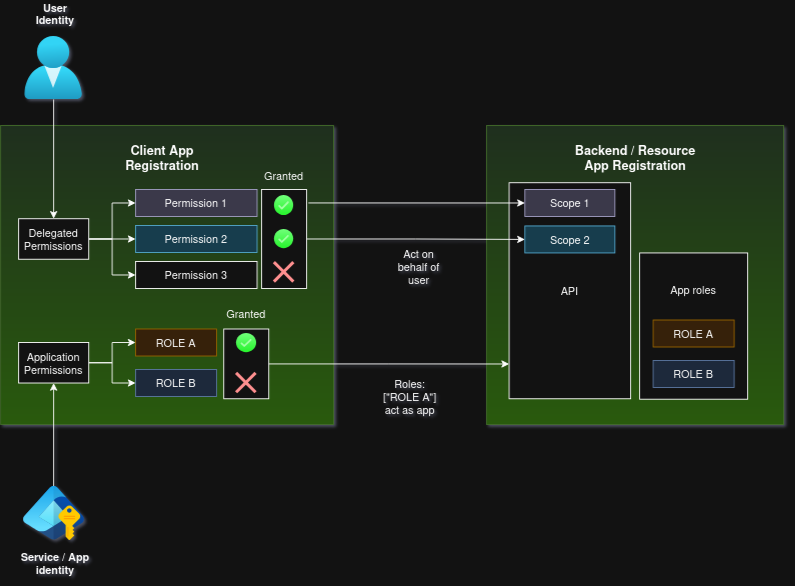

The diagram above was exported from draw.io. Its source (the exported page's mxGraphModel, read from the mxfile embedded in the PNG):
<mxGraphModel dx="1414" dy="797" grid="1" gridSize="10" guides="1" tooltips="1" connect="1" arrows="1" fold="1" page="1" pageScale="1" pageWidth="850" pageHeight="1100" math="0" shadow="0">
  <root>
    <mxCell id="0" />
    <mxCell id="1" parent="0" />
    <mxCell id="aajcHCEpAbThhZpEHd70-45" parent="1" style="rounded=0;whiteSpace=wrap;html=1;fillColor=#d5e8d4;gradientColor=#97d077;strokeColor=#82b366;" value="" vertex="1">
      <mxGeometry height="332" width="330" x="620" y="309" as="geometry" />
    </mxCell>
    <mxCell id="aajcHCEpAbThhZpEHd70-43" parent="1" style="rounded=0;whiteSpace=wrap;html=1;fillColor=#d5e8d4;gradientColor=#97d077;strokeColor=#82b366;" value="" vertex="1">
      <mxGeometry height="332" width="370" x="80" y="309" as="geometry" />
    </mxCell>
    <mxCell id="aajcHCEpAbThhZpEHd70-28" edge="1" parent="1" source="aajcHCEpAbThhZpEHd70-1" style="edgeStyle=orthogonalEdgeStyle;rounded=0;orthogonalLoop=1;jettySize=auto;html=1;entryX=0.5;entryY=0;entryDx=0;entryDy=0;" target="aajcHCEpAbThhZpEHd70-5">
      <mxGeometry relative="1" as="geometry" />
    </mxCell>
    <mxCell id="aajcHCEpAbThhZpEHd70-1" parent="1" style="image;aspect=fixed;html=1;points=[];align=center;fontSize=12;image=img/lib/azure2/identity/Users.svg;" value="" vertex="1">
      <mxGeometry height="70" width="64" x="107" y="210" as="geometry" />
    </mxCell>
    <mxCell id="aajcHCEpAbThhZpEHd70-2" parent="1" style="rounded=0;whiteSpace=wrap;html=1;fillColor=#d0cee2;strokeColor=#56517e;" value="Permission 1" vertex="1">
      <mxGeometry height="30" width="135" x="230" y="380" as="geometry" />
    </mxCell>
    <mxCell id="aajcHCEpAbThhZpEHd70-3" parent="1" style="rounded=0;whiteSpace=wrap;html=1;fillColor=#b1ddf0;strokeColor=#10739e;" value="Permission 2" vertex="1">
      <mxGeometry height="30" width="135" x="230" y="420" as="geometry" />
    </mxCell>
    <mxCell id="aajcHCEpAbThhZpEHd70-4" parent="1" style="rounded=0;whiteSpace=wrap;html=1;" value="Permission 3" vertex="1">
      <mxGeometry height="30" width="135" x="230" y="460" as="geometry" />
    </mxCell>
    <mxCell id="aajcHCEpAbThhZpEHd70-11" edge="1" parent="1" source="aajcHCEpAbThhZpEHd70-5" style="edgeStyle=orthogonalEdgeStyle;rounded=0;orthogonalLoop=1;jettySize=auto;html=1;entryX=0;entryY=0.5;entryDx=0;entryDy=0;" target="aajcHCEpAbThhZpEHd70-2">
      <mxGeometry relative="1" as="geometry" />
    </mxCell>
    <mxCell id="aajcHCEpAbThhZpEHd70-12" edge="1" parent="1" source="aajcHCEpAbThhZpEHd70-5" style="edgeStyle=orthogonalEdgeStyle;rounded=0;orthogonalLoop=1;jettySize=auto;html=1;" target="aajcHCEpAbThhZpEHd70-3">
      <mxGeometry relative="1" as="geometry" />
    </mxCell>
    <mxCell id="aajcHCEpAbThhZpEHd70-13" edge="1" parent="1" source="aajcHCEpAbThhZpEHd70-5" style="edgeStyle=orthogonalEdgeStyle;rounded=0;orthogonalLoop=1;jettySize=auto;html=1;entryX=0;entryY=0.5;entryDx=0;entryDy=0;" target="aajcHCEpAbThhZpEHd70-4">
      <mxGeometry relative="1" as="geometry" />
    </mxCell>
    <mxCell id="aajcHCEpAbThhZpEHd70-5" parent="1" style="rounded=0;whiteSpace=wrap;html=1;" value="Delegated Permissions" vertex="1">
      <mxGeometry height="45" width="78" x="100" y="412.5" as="geometry" />
    </mxCell>
    <mxCell id="aajcHCEpAbThhZpEHd70-6" parent="1" style="rounded=0;whiteSpace=wrap;html=1;" value="" vertex="1">
      <mxGeometry height="110" width="50" x="370" y="380" as="geometry" />
    </mxCell>
    <mxCell id="aajcHCEpAbThhZpEHd70-7" parent="1" style="text;html=1;whiteSpace=wrap;strokeColor=none;fillColor=none;align=center;verticalAlign=middle;rounded=0;" value="Granted" vertex="1">
      <mxGeometry height="30" width="60" x="365" y="350" as="geometry" />
    </mxCell>
    <mxCell id="aajcHCEpAbThhZpEHd70-8" parent="1" style="shape=image;html=1;verticalAlign=top;verticalLabelPosition=bottom;labelBackgroundColor=#ffffff;imageAspect=0;aspect=fixed;image=https://icons.diagrams.net/icon-cache1/Essentials-2479/040_-_Tick-1214.svg" value="" vertex="1">
      <mxGeometry height="24" width="24" x="383" y="386" as="geometry" />
    </mxCell>
    <mxCell id="aajcHCEpAbThhZpEHd70-9" parent="1" style="shape=image;html=1;verticalAlign=top;verticalLabelPosition=bottom;labelBackgroundColor=#ffffff;imageAspect=0;aspect=fixed;image=https://icons.diagrams.net/icon-cache1/Essentials-2479/040_-_Tick-1214.svg" value="" vertex="1">
      <mxGeometry height="24" width="24" x="383" y="423" as="geometry" />
    </mxCell>
    <mxCell id="aajcHCEpAbThhZpEHd70-10" parent="1" style="shape=mxgraph.mockup.markup.redX;fillColor=#ff0000;html=1;shadow=0;whiteSpace=wrap;strokeColor=none;" value="" vertex="1">
      <mxGeometry height="24" width="24" x="383" y="460" as="geometry" />
    </mxCell>
    <mxCell id="aajcHCEpAbThhZpEHd70-23" edge="1" parent="1" source="aajcHCEpAbThhZpEHd70-14" style="edgeStyle=orthogonalEdgeStyle;rounded=0;orthogonalLoop=1;jettySize=auto;html=1;entryX=0;entryY=0.5;entryDx=0;entryDy=0;" target="aajcHCEpAbThhZpEHd70-15">
      <mxGeometry relative="1" as="geometry" />
    </mxCell>
    <mxCell id="aajcHCEpAbThhZpEHd70-24" edge="1" parent="1" source="aajcHCEpAbThhZpEHd70-14" style="edgeStyle=orthogonalEdgeStyle;rounded=0;orthogonalLoop=1;jettySize=auto;html=1;entryX=0;entryY=0.5;entryDx=0;entryDy=0;" target="aajcHCEpAbThhZpEHd70-16">
      <mxGeometry relative="1" as="geometry" />
    </mxCell>
    <mxCell id="aajcHCEpAbThhZpEHd70-14" parent="1" style="rounded=0;whiteSpace=wrap;html=1;" value="Application Permissions" vertex="1">
      <mxGeometry height="45" width="78" x="100" y="550" as="geometry" />
    </mxCell>
    <mxCell id="aajcHCEpAbThhZpEHd70-15" parent="1" style="rounded=0;whiteSpace=wrap;html=1;fillColor=#ffe6cc;strokeColor=#d79b00;" value="ROLE A" vertex="1">
      <mxGeometry height="30" width="90" x="230" y="535" as="geometry" />
    </mxCell>
    <mxCell id="aajcHCEpAbThhZpEHd70-16" parent="1" style="rounded=0;whiteSpace=wrap;html=1;fillColor=#dae8fc;strokeColor=#6c8ebf;" value="ROLE B" vertex="1">
      <mxGeometry height="30" width="90" x="230" y="580" as="geometry" />
    </mxCell>
    <mxCell id="aajcHCEpAbThhZpEHd70-18" parent="1" style="rounded=0;whiteSpace=wrap;html=1;" value="" vertex="1">
      <mxGeometry height="77.5" width="50" x="328" y="535" as="geometry" />
    </mxCell>
    <mxCell id="aajcHCEpAbThhZpEHd70-19" parent="1" style="text;html=1;whiteSpace=wrap;strokeColor=none;fillColor=none;align=center;verticalAlign=middle;rounded=0;" value="Granted" vertex="1">
      <mxGeometry height="30" width="60" x="323" y="502.5" as="geometry" />
    </mxCell>
    <mxCell id="aajcHCEpAbThhZpEHd70-20" parent="1" style="shape=image;html=1;verticalAlign=top;verticalLabelPosition=bottom;labelBackgroundColor=#ffffff;imageAspect=0;aspect=fixed;image=https://icons.diagrams.net/icon-cache1/Essentials-2479/040_-_Tick-1214.svg" value="" vertex="1">
      <mxGeometry height="24" width="24" x="341" y="538.5" as="geometry" />
    </mxCell>
    <mxCell id="aajcHCEpAbThhZpEHd70-22" parent="1" style="shape=mxgraph.mockup.markup.redX;fillColor=#ff0000;html=1;shadow=0;whiteSpace=wrap;strokeColor=none;" value="" vertex="1">
      <mxGeometry height="24" width="24" x="341" y="583" as="geometry" />
    </mxCell>
    <mxCell id="aajcHCEpAbThhZpEHd70-25" parent="1" style="rounded=0;whiteSpace=wrap;html=1;" value="API" vertex="1">
      <mxGeometry height="240" width="135" x="645" y="372.5" as="geometry" />
    </mxCell>
    <mxCell id="aajcHCEpAbThhZpEHd70-26" parent="1" style="rounded=0;whiteSpace=wrap;html=1;fillColor=#d0cee2;strokeColor=#56517e;" value="Scope 1" vertex="1">
      <mxGeometry height="30" width="100" x="662.5" y="380" as="geometry" />
    </mxCell>
    <mxCell id="aajcHCEpAbThhZpEHd70-27" parent="1" style="rounded=0;whiteSpace=wrap;html=1;fillColor=#b1ddf0;strokeColor=#10739e;" value="Scope 2" vertex="1">
      <mxGeometry height="30" width="100" x="662.5" y="420.5" as="geometry" />
    </mxCell>
    <mxCell id="aajcHCEpAbThhZpEHd70-30" edge="1" parent="1" source="aajcHCEpAbThhZpEHd70-6" style="edgeStyle=orthogonalEdgeStyle;rounded=0;orthogonalLoop=1;jettySize=auto;html=1;exitX=1;exitY=0.5;exitDx=0;exitDy=0;entryX=0;entryY=0.5;entryDx=0;entryDy=0;" target="aajcHCEpAbThhZpEHd70-27">
      <mxGeometry relative="1" as="geometry">
        <mxPoint x="422" y="434.5" as="sourcePoint" />
        <mxPoint x="570" y="434.5" as="targetPoint" />
      </mxGeometry>
    </mxCell>
    <mxCell id="aajcHCEpAbThhZpEHd70-31" edge="1" parent="1" source="aajcHCEpAbThhZpEHd70-18" style="edgeStyle=orthogonalEdgeStyle;rounded=0;orthogonalLoop=1;jettySize=auto;html=1;entryX=0;entryY=0.839;entryDx=0;entryDy=0;entryPerimeter=0;" target="aajcHCEpAbThhZpEHd70-25">
      <mxGeometry relative="1" as="geometry" />
    </mxCell>
    <mxCell id="aajcHCEpAbThhZpEHd70-32" parent="1" style="text;html=1;whiteSpace=wrap;strokeColor=none;fillColor=none;align=center;verticalAlign=middle;rounded=0;" value="&lt;div&gt;Roles: [&quot;ROLE A&quot;]&lt;/div&gt;&lt;div&gt;act as app&lt;/div&gt;" vertex="1">
      <mxGeometry height="30" width="70" x="500" y="595" as="geometry" />
    </mxCell>
    <mxCell id="aajcHCEpAbThhZpEHd70-33" parent="1" style="rounded=0;whiteSpace=wrap;html=1;" value="" vertex="1">
      <mxGeometry height="162.5" width="120" x="790" y="450.5" as="geometry" />
    </mxCell>
    <mxCell id="aajcHCEpAbThhZpEHd70-34" parent="1" style="rounded=0;whiteSpace=wrap;html=1;fillColor=#ffe6cc;strokeColor=#d79b00;" value="ROLE A" vertex="1">
      <mxGeometry height="30" width="90" x="805" y="525" as="geometry" />
    </mxCell>
    <mxCell id="aajcHCEpAbThhZpEHd70-35" parent="1" style="rounded=0;whiteSpace=wrap;html=1;fillColor=#dae8fc;strokeColor=#6c8ebf;" value="ROLE B" vertex="1">
      <mxGeometry height="30" width="90" x="805" y="570" as="geometry" />
    </mxCell>
    <mxCell id="aajcHCEpAbThhZpEHd70-37" parent="1" style="text;html=1;whiteSpace=wrap;strokeColor=none;fillColor=none;align=center;verticalAlign=middle;rounded=0;" value="App roles" vertex="1">
      <mxGeometry height="30" width="60" x="820" y="477" as="geometry" />
    </mxCell>
    <mxCell id="aajcHCEpAbThhZpEHd70-29" edge="1" parent="1" source="aajcHCEpAbThhZpEHd70-6" style="edgeStyle=orthogonalEdgeStyle;rounded=0;orthogonalLoop=1;jettySize=auto;html=1;exitX=1.04;exitY=0.136;exitDx=0;exitDy=0;entryX=0;entryY=0.5;entryDx=0;entryDy=0;exitPerimeter=0;" target="aajcHCEpAbThhZpEHd70-26">
      <mxGeometry relative="1" as="geometry" />
    </mxCell>
    <mxCell id="aajcHCEpAbThhZpEHd70-42" edge="1" parent="1" source="aajcHCEpAbThhZpEHd70-39" style="edgeStyle=orthogonalEdgeStyle;rounded=0;orthogonalLoop=1;jettySize=auto;html=1;entryX=0.5;entryY=1;entryDx=0;entryDy=0;" target="aajcHCEpAbThhZpEHd70-14">
      <mxGeometry relative="1" as="geometry" />
    </mxCell>
    <mxCell id="aajcHCEpAbThhZpEHd70-39" parent="1" style="image;aspect=fixed;html=1;points=[];align=center;fontSize=12;image=img/lib/azure2/identity/Entra_Managed_Identities.svg;" value="" vertex="1">
      <mxGeometry height="60.440000000000005" width="68" x="105" y="710" as="geometry" />
    </mxCell>
    <mxCell id="aajcHCEpAbThhZpEHd70-40" parent="1" style="text;html=1;whiteSpace=wrap;strokeColor=none;fillColor=none;align=center;verticalAlign=middle;rounded=0;" value="&lt;b&gt;User Identity&lt;/b&gt;" vertex="1">
      <mxGeometry height="30" width="60" x="111" y="170" as="geometry" />
    </mxCell>
    <mxCell id="aajcHCEpAbThhZpEHd70-41" parent="1" style="text;html=1;whiteSpace=wrap;strokeColor=none;fillColor=none;align=center;verticalAlign=middle;rounded=0;" value="&lt;b&gt;Service / App identity&lt;/b&gt;" vertex="1">
      <mxGeometry height="30" width="90" x="96" y="780" as="geometry" />
    </mxCell>
    <mxCell id="aajcHCEpAbThhZpEHd70-44" parent="1" style="text;html=1;whiteSpace=wrap;strokeColor=none;fillColor=none;align=center;verticalAlign=middle;rounded=0;" value="&lt;b&gt;&lt;font style=&quot;font-size: 14px;&quot;&gt;Client App Registration&lt;/font&gt;&lt;/b&gt;" vertex="1">
      <mxGeometry height="30" width="120" x="200" y="330" as="geometry" />
    </mxCell>
    <mxCell id="aajcHCEpAbThhZpEHd70-46" parent="1" style="text;html=1;whiteSpace=wrap;strokeColor=none;fillColor=none;align=center;verticalAlign=middle;rounded=0;" value="&lt;b&gt;&lt;font style=&quot;font-size: 14px;&quot;&gt;Backend / Resource App Registration&lt;/font&gt;&lt;/b&gt;" vertex="1">
      <mxGeometry height="30" width="145" x="712.5" y="330" as="geometry" />
    </mxCell>
    <mxCell id="aajcHCEpAbThhZpEHd70-47" parent="1" style="text;html=1;whiteSpace=wrap;strokeColor=none;fillColor=none;align=center;verticalAlign=middle;rounded=0;" value="Act on behalf of user" vertex="1">
      <mxGeometry height="30" width="70" x="510" y="450.5" as="geometry" />
    </mxCell>
  </root>
</mxGraphModel>